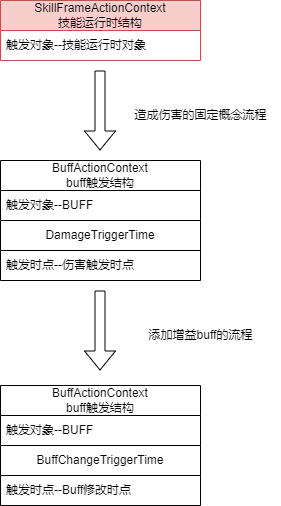

The diagram above was exported from draw.io. Its source (the exported page's mxGraphModel, read from the mxfile embedded in the PNG):
<mxGraphModel dx="1098" dy="1188" grid="1" gridSize="10" guides="1" tooltips="1" connect="1" arrows="1" fold="1" page="1" pageScale="1" pageWidth="827" pageHeight="1169" math="0" shadow="0">
  <root>
    <mxCell id="0" />
    <mxCell id="1" parent="0" />
    <mxCell id="vC2ioBuGNRrNUAJCsvEJ-1" value="SkillFrameActionContext&lt;br&gt;技能运行时结构" style="swimlane;fontStyle=0;childLayout=stackLayout;horizontal=1;startSize=30;horizontalStack=0;resizeParent=1;resizeParentMax=0;resizeLast=0;collapsible=1;marginBottom=0;whiteSpace=wrap;html=1;fillColor=#f8cecc;strokeColor=#b85450;" vertex="1" parent="1">
      <mxGeometry x="80" y="200" width="200" height="60" as="geometry" />
    </mxCell>
    <mxCell id="vC2ioBuGNRrNUAJCsvEJ-2" value="触发对象--技能运行时对象" style="text;strokeColor=none;fillColor=none;align=left;verticalAlign=middle;spacingLeft=4;spacingRight=4;overflow=hidden;points=[[0,0.5],[1,0.5]];portConstraint=eastwest;rotatable=0;whiteSpace=wrap;html=1;" vertex="1" parent="vC2ioBuGNRrNUAJCsvEJ-1">
      <mxGeometry y="30" width="200" height="30" as="geometry" />
    </mxCell>
    <mxCell id="vC2ioBuGNRrNUAJCsvEJ-3" value="" style="shape=flexArrow;endArrow=classic;html=1;rounded=0;" edge="1" parent="1">
      <mxGeometry width="50" height="50" relative="1" as="geometry">
        <mxPoint x="179.5" y="270" as="sourcePoint" />
        <mxPoint x="179.5" y="350" as="targetPoint" />
      </mxGeometry>
    </mxCell>
    <mxCell id="vC2ioBuGNRrNUAJCsvEJ-4" value="BuffActionContext&lt;br&gt;buff触发结构" style="swimlane;fontStyle=0;childLayout=stackLayout;horizontal=1;startSize=30;horizontalStack=0;resizeParent=1;resizeParentMax=0;resizeLast=0;collapsible=1;marginBottom=0;whiteSpace=wrap;html=1;" vertex="1" parent="1">
      <mxGeometry x="80" y="360" width="200" height="60" as="geometry" />
    </mxCell>
    <mxCell id="vC2ioBuGNRrNUAJCsvEJ-5" value="触发对象--BUFF" style="text;strokeColor=none;fillColor=none;align=left;verticalAlign=middle;spacingLeft=4;spacingRight=4;overflow=hidden;points=[[0,0.5],[1,0.5]];portConstraint=eastwest;rotatable=0;whiteSpace=wrap;html=1;" vertex="1" parent="vC2ioBuGNRrNUAJCsvEJ-4">
      <mxGeometry y="30" width="200" height="30" as="geometry" />
    </mxCell>
    <mxCell id="vC2ioBuGNRrNUAJCsvEJ-6" value="造成伤害的固定概念流程" style="text;html=1;align=center;verticalAlign=middle;resizable=0;points=[];autosize=1;strokeColor=none;fillColor=none;" vertex="1" parent="1">
      <mxGeometry x="200" y="300" width="160" height="30" as="geometry" />
    </mxCell>
    <mxCell id="vC2ioBuGNRrNUAJCsvEJ-7" value="DamageTriggerTime" style="swimlane;fontStyle=0;childLayout=stackLayout;horizontal=1;startSize=30;horizontalStack=0;resizeParent=1;resizeParentMax=0;resizeLast=0;collapsible=1;marginBottom=0;whiteSpace=wrap;html=1;" vertex="1" parent="1">
      <mxGeometry x="80" y="420" width="200" height="60" as="geometry" />
    </mxCell>
    <mxCell id="vC2ioBuGNRrNUAJCsvEJ-8" value="触发时点--伤害触发时点" style="text;strokeColor=none;fillColor=none;align=left;verticalAlign=middle;spacingLeft=4;spacingRight=4;overflow=hidden;points=[[0,0.5],[1,0.5]];portConstraint=eastwest;rotatable=0;whiteSpace=wrap;html=1;" vertex="1" parent="vC2ioBuGNRrNUAJCsvEJ-7">
      <mxGeometry y="30" width="200" height="30" as="geometry" />
    </mxCell>
    <mxCell id="vC2ioBuGNRrNUAJCsvEJ-9" value="" style="shape=flexArrow;endArrow=classic;html=1;rounded=0;" edge="1" parent="1">
      <mxGeometry width="50" height="50" relative="1" as="geometry">
        <mxPoint x="179.5" y="490" as="sourcePoint" />
        <mxPoint x="179.5" y="570" as="targetPoint" />
      </mxGeometry>
    </mxCell>
    <mxCell id="vC2ioBuGNRrNUAJCsvEJ-10" value="BuffActionContext&lt;br&gt;buff触发结构" style="swimlane;fontStyle=0;childLayout=stackLayout;horizontal=1;startSize=30;horizontalStack=0;resizeParent=1;resizeParentMax=0;resizeLast=0;collapsible=1;marginBottom=0;whiteSpace=wrap;html=1;" vertex="1" parent="1">
      <mxGeometry x="80" y="585" width="200" height="60" as="geometry" />
    </mxCell>
    <mxCell id="vC2ioBuGNRrNUAJCsvEJ-11" value="触发对象--BUFF" style="text;strokeColor=none;fillColor=none;align=left;verticalAlign=middle;spacingLeft=4;spacingRight=4;overflow=hidden;points=[[0,0.5],[1,0.5]];portConstraint=eastwest;rotatable=0;whiteSpace=wrap;html=1;" vertex="1" parent="vC2ioBuGNRrNUAJCsvEJ-10">
      <mxGeometry y="30" width="200" height="30" as="geometry" />
    </mxCell>
    <mxCell id="vC2ioBuGNRrNUAJCsvEJ-12" value="添加增益buff的流程" style="text;html=1;align=center;verticalAlign=middle;resizable=0;points=[];autosize=1;strokeColor=none;fillColor=none;" vertex="1" parent="1">
      <mxGeometry x="215" y="520" width="130" height="30" as="geometry" />
    </mxCell>
    <mxCell id="vC2ioBuGNRrNUAJCsvEJ-13" value="BuffChangeTriggerTime" style="swimlane;fontStyle=0;childLayout=stackLayout;horizontal=1;startSize=30;horizontalStack=0;resizeParent=1;resizeParentMax=0;resizeLast=0;collapsible=1;marginBottom=0;whiteSpace=wrap;html=1;" vertex="1" parent="1">
      <mxGeometry x="80" y="645" width="200" height="60" as="geometry" />
    </mxCell>
    <mxCell id="vC2ioBuGNRrNUAJCsvEJ-14" value="触发时点--Buff修改时点" style="text;strokeColor=none;fillColor=none;align=left;verticalAlign=middle;spacingLeft=4;spacingRight=4;overflow=hidden;points=[[0,0.5],[1,0.5]];portConstraint=eastwest;rotatable=0;whiteSpace=wrap;html=1;" vertex="1" parent="vC2ioBuGNRrNUAJCsvEJ-13">
      <mxGeometry y="30" width="200" height="30" as="geometry" />
    </mxCell>
  </root>
</mxGraphModel>